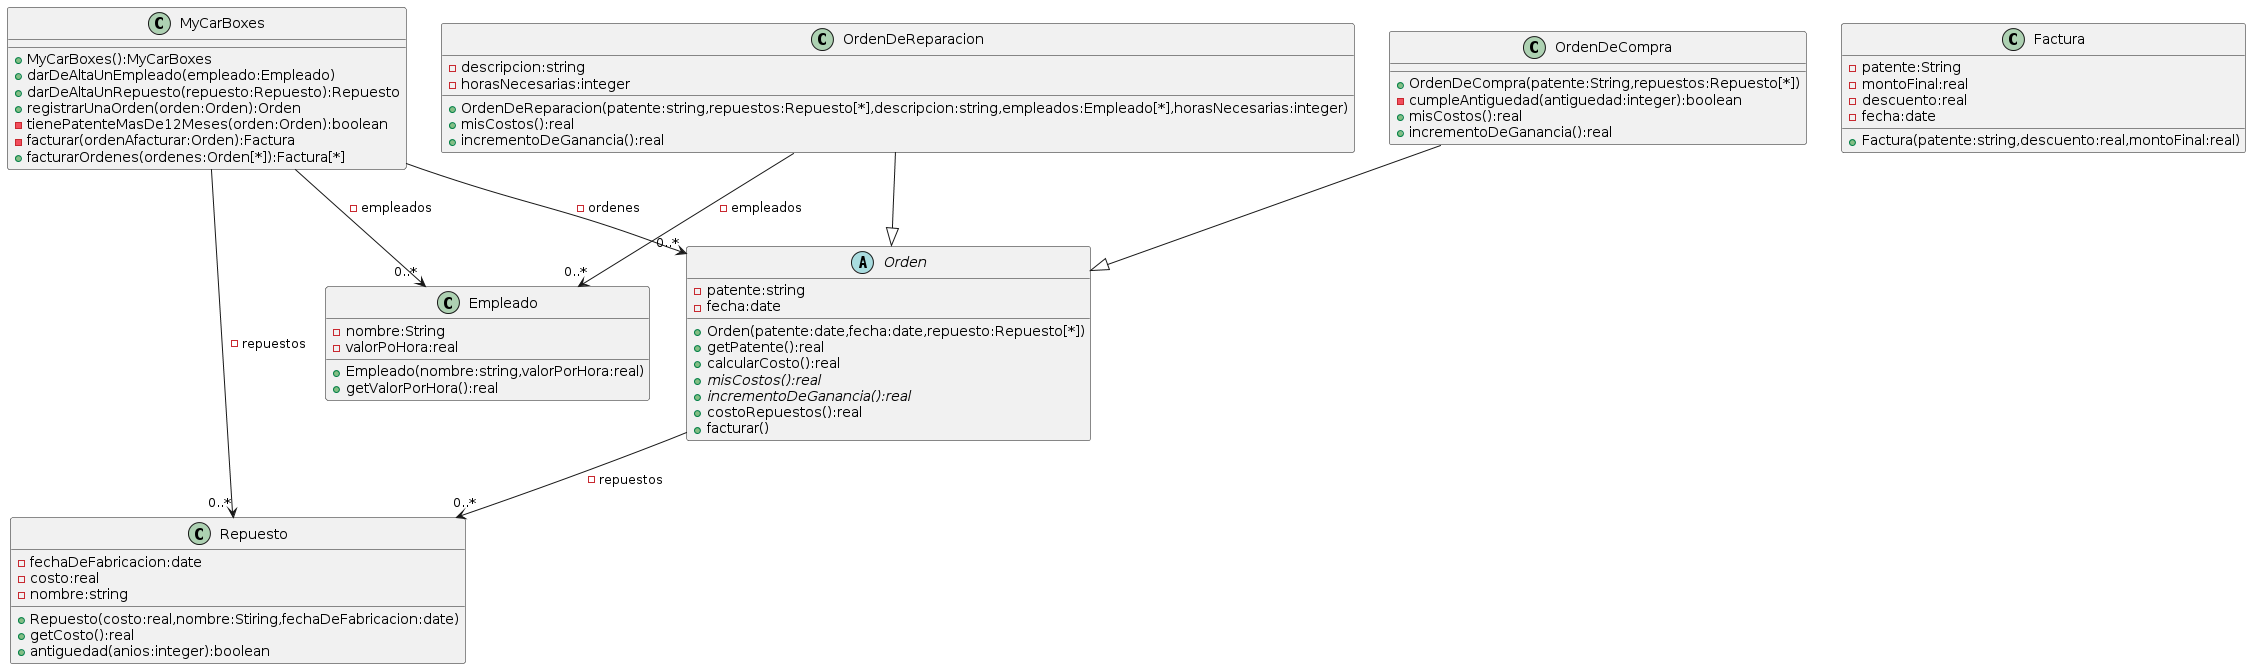

The diagram above was rendered by PlantUML. Its source (embedded in the PNG):
@startuml
class MyCarBoxes{
    +MyCarBoxes():MyCarBoxes
    +darDeAltaUnEmpleado(empleado:Empleado)
    +darDeAltaUnRepuesto(repuesto:Repuesto):Repuesto
    +registrarUnaOrden(orden:Orden):Orden
    -tienePatenteMasDe12Meses(orden:Orden):boolean
    -facturar(ordenAfacturar:Orden):Factura
    +facturarOrdenes(ordenes:Orden[*]):Factura[*]
}
MyCarBoxes-->"0..*"Empleado:-empleados
MyCarBoxes-->"0..*"Repuesto:-repuestos
MyCarBoxes-->"0..*"Orden:-ordenes
class Empleado {
    -nombre:String
    -valorPoHora:real
    +Empleado(nombre:string,valorPorHora:real)
    +getValorPorHora():real
}
class Repuesto{
    -fechaDeFabricacion:date
    -costo:real
    -nombre:string
    +Repuesto(costo:real,nombre:Stiring,fechaDeFabricacion:date)
    +getCosto():real
    +antiguedad(anios:integer):boolean
} 
abstract class Orden{
    -patente:string
    -fecha:date
    +Orden(patente:date,fecha:date,repuesto:Repuesto[*])
    +getPatente():real
    +calcularCosto():real
    +{abstract}misCostos():real
    +{abstract}incrementoDeGanancia():real
    +costoRepuestos():real
    +facturar()
}
Orden -->"0..*" Repuesto:-repuestos
class Factura{
    -patente:String
    -montoFinal:real
    -descuento:real
    -fecha:date
    +Factura(patente:string,descuento:real,montoFinal:real)

}
class OrdenDeCompra{
    +OrdenDeCompra(patente:String,repuestos:Repuesto[*])
    -cumpleAntiguedad(antiguedad:integer):boolean
    +misCostos():real
    +incrementoDeGanancia():real
}
OrdenDeCompra --|> Orden
class OrdenDeReparacion{
    -descripcion:string
    -horasNecesarias:integer
    +OrdenDeReparacion(patente:string,repuestos:Repuesto[*],descripcion:string,empleados:Empleado[*],horasNecesarias:integer)
    +misCostos():real
    +incrementoDeGanancia():real
}
OrdenDeReparacion -->"0..*" Empleado:-empleados
OrdenDeReparacion --|> Orden
@enduml